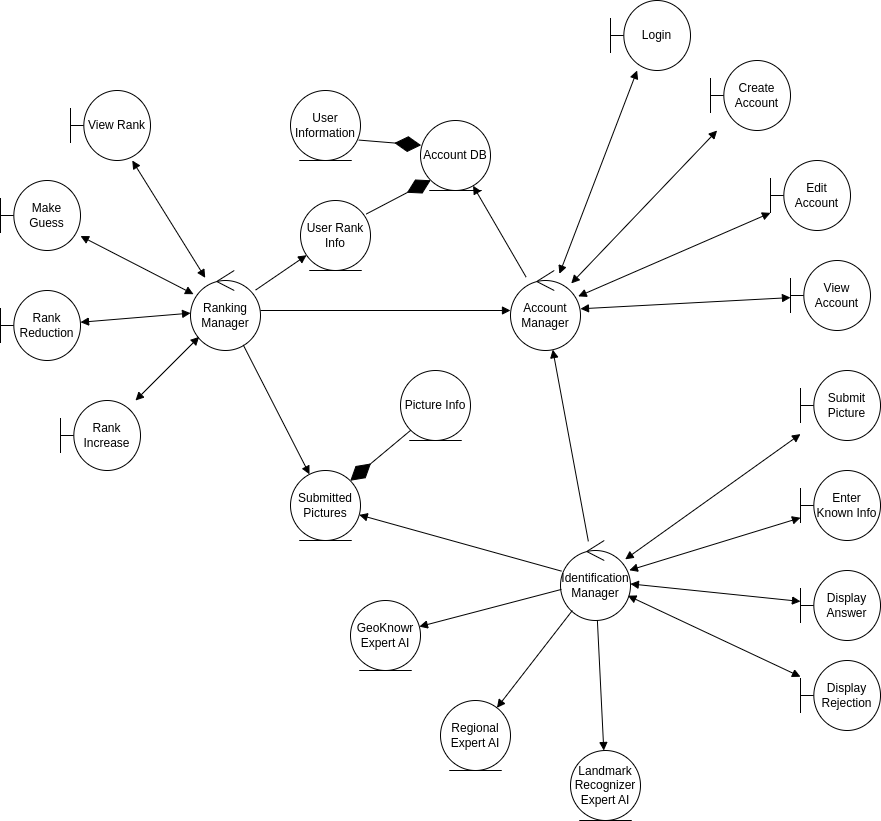

The diagram above was exported from draw.io. Its source (the exported page's mxGraphModel, read from the mxfile embedded in the PNG):
<mxGraphModel dx="1290" dy="530" grid="1" gridSize="10" guides="1" tooltips="1" connect="1" arrows="1" fold="1" page="1" pageScale="1" pageWidth="850" pageHeight="1100" math="0" shadow="0">
  <root>
    <mxCell id="0" />
    <mxCell id="1" parent="0" />
    <mxCell id="LKx00KGJcN1deFYme_hB-1" value="Account Manager" style="ellipse;shape=umlControl;whiteSpace=wrap;html=1;" parent="1" vertex="1">
      <mxGeometry x="530" y="290" width="70" height="80" as="geometry" />
    </mxCell>
    <mxCell id="LKx00KGJcN1deFYme_hB-2" value="Ranking Manager" style="ellipse;shape=umlControl;whiteSpace=wrap;html=1;" parent="1" vertex="1">
      <mxGeometry x="210" y="290" width="70" height="80" as="geometry" />
    </mxCell>
    <mxCell id="LKx00KGJcN1deFYme_hB-3" value="Identification Manager" style="ellipse;shape=umlControl;whiteSpace=wrap;html=1;" parent="1" vertex="1">
      <mxGeometry x="580" y="560" width="70" height="80" as="geometry" />
    </mxCell>
    <mxCell id="LKx00KGJcN1deFYme_hB-4" value="Account DB" style="ellipse;shape=umlEntity;whiteSpace=wrap;html=1;" parent="1" vertex="1">
      <mxGeometry x="440" y="140" width="70" height="70" as="geometry" />
    </mxCell>
    <mxCell id="LKx00KGJcN1deFYme_hB-5" value="User Information" style="ellipse;shape=umlEntity;whiteSpace=wrap;html=1;" parent="1" vertex="1">
      <mxGeometry x="310" y="110" width="70" height="70" as="geometry" />
    </mxCell>
    <mxCell id="LKx00KGJcN1deFYme_hB-6" value="" style="endArrow=diamondThin;endFill=1;endSize=24;html=1;rounded=0;entryX=0.01;entryY=0.353;entryDx=0;entryDy=0;entryPerimeter=0;exitX=0.975;exitY=0.708;exitDx=0;exitDy=0;exitPerimeter=0;" parent="1" source="LKx00KGJcN1deFYme_hB-5" target="LKx00KGJcN1deFYme_hB-4" edge="1">
      <mxGeometry width="160" relative="1" as="geometry">
        <mxPoint x="370" y="520" as="sourcePoint" />
        <mxPoint x="530" y="520" as="targetPoint" />
      </mxGeometry>
    </mxCell>
    <mxCell id="LKx00KGJcN1deFYme_hB-7" value="" style="endArrow=block;endFill=1;html=1;align=left;verticalAlign=top;rounded=0;" parent="1" source="LKx00KGJcN1deFYme_hB-2" target="LKx00KGJcN1deFYme_hB-1" edge="1">
      <mxGeometry x="-1" relative="1" as="geometry">
        <mxPoint x="310" y="330" as="sourcePoint" />
        <mxPoint x="530" y="520" as="targetPoint" />
      </mxGeometry>
    </mxCell>
    <mxCell id="LKx00KGJcN1deFYme_hB-9" value="" style="endArrow=block;endFill=1;html=1;align=left;verticalAlign=top;rounded=0;" parent="1" source="LKx00KGJcN1deFYme_hB-3" target="LKx00KGJcN1deFYme_hB-1" edge="1">
      <mxGeometry x="-1" relative="1" as="geometry">
        <mxPoint x="410" y="480" as="sourcePoint" />
        <mxPoint x="500" y="430" as="targetPoint" />
      </mxGeometry>
    </mxCell>
    <mxCell id="LKx00KGJcN1deFYme_hB-10" value="" style="endArrow=block;endFill=1;html=1;align=left;verticalAlign=top;rounded=0;" parent="1" source="LKx00KGJcN1deFYme_hB-1" target="LKx00KGJcN1deFYme_hB-4" edge="1">
      <mxGeometry x="-1" relative="1" as="geometry">
        <mxPoint x="486" y="476" as="sourcePoint" />
        <mxPoint x="558" y="377" as="targetPoint" />
      </mxGeometry>
    </mxCell>
    <mxCell id="LKx00KGJcN1deFYme_hB-12" value="User Rank Info" style="ellipse;shape=umlEntity;whiteSpace=wrap;html=1;" parent="1" vertex="1">
      <mxGeometry x="320" y="220" width="70" height="70" as="geometry" />
    </mxCell>
    <mxCell id="LKx00KGJcN1deFYme_hB-13" value="" style="endArrow=diamondThin;endFill=1;endSize=24;html=1;rounded=0;entryX=0;entryY=1;entryDx=0;entryDy=0;exitX=0.94;exitY=0.193;exitDx=0;exitDy=0;exitPerimeter=0;" parent="1" source="LKx00KGJcN1deFYme_hB-12" target="LKx00KGJcN1deFYme_hB-4" edge="1">
      <mxGeometry width="160" relative="1" as="geometry">
        <mxPoint x="399" y="539" as="sourcePoint" />
        <mxPoint x="472" y="518" as="targetPoint" />
      </mxGeometry>
    </mxCell>
    <mxCell id="LKx00KGJcN1deFYme_hB-14" value="" style="endArrow=block;endFill=1;html=1;align=left;verticalAlign=top;rounded=0;" parent="1" source="LKx00KGJcN1deFYme_hB-2" target="LKx00KGJcN1deFYme_hB-12" edge="1">
      <mxGeometry x="-1" relative="1" as="geometry">
        <mxPoint x="292" y="346" as="sourcePoint" />
        <mxPoint x="540" y="346" as="targetPoint" />
      </mxGeometry>
    </mxCell>
    <mxCell id="LKx00KGJcN1deFYme_hB-15" value="Submitted Pictures" style="ellipse;shape=umlEntity;whiteSpace=wrap;html=1;" parent="1" vertex="1">
      <mxGeometry x="310" y="490" width="70" height="70" as="geometry" />
    </mxCell>
    <mxCell id="LKx00KGJcN1deFYme_hB-16" value="Picture Info" style="ellipse;shape=umlEntity;whiteSpace=wrap;html=1;" parent="1" vertex="1">
      <mxGeometry x="420" y="390" width="70" height="70" as="geometry" />
    </mxCell>
    <mxCell id="LKx00KGJcN1deFYme_hB-17" value="" style="endArrow=diamondThin;endFill=1;endSize=24;html=1;rounded=0;entryX=1;entryY=0;entryDx=0;entryDy=0;exitX=0;exitY=1;exitDx=0;exitDy=0;" parent="1" source="LKx00KGJcN1deFYme_hB-16" target="LKx00KGJcN1deFYme_hB-15" edge="1">
      <mxGeometry width="160" relative="1" as="geometry">
        <mxPoint x="405" y="235" as="sourcePoint" />
        <mxPoint x="462" y="208" as="targetPoint" />
      </mxGeometry>
    </mxCell>
    <mxCell id="LKx00KGJcN1deFYme_hB-18" value="" style="endArrow=block;endFill=1;html=1;align=left;verticalAlign=top;rounded=0;" parent="1" source="LKx00KGJcN1deFYme_hB-2" target="LKx00KGJcN1deFYme_hB-15" edge="1">
      <mxGeometry x="-1" relative="1" as="geometry">
        <mxPoint x="292" y="346" as="sourcePoint" />
        <mxPoint x="540" y="346" as="targetPoint" />
      </mxGeometry>
    </mxCell>
    <mxCell id="LKx00KGJcN1deFYme_hB-19" value="" style="endArrow=block;endFill=1;html=1;align=left;verticalAlign=top;rounded=0;" parent="1" source="LKx00KGJcN1deFYme_hB-3" target="LKx00KGJcN1deFYme_hB-15" edge="1">
      <mxGeometry x="-1" relative="1" as="geometry">
        <mxPoint x="272" y="375" as="sourcePoint" />
        <mxPoint x="332" y="502" as="targetPoint" />
      </mxGeometry>
    </mxCell>
    <mxCell id="LKx00KGJcN1deFYme_hB-20" value="Login" style="shape=umlBoundary;whiteSpace=wrap;html=1;" parent="1" vertex="1">
      <mxGeometry x="630" y="20" width="80" height="70" as="geometry" />
    </mxCell>
    <mxCell id="LKx00KGJcN1deFYme_hB-21" value="Create Account" style="shape=umlBoundary;whiteSpace=wrap;html=1;" parent="1" vertex="1">
      <mxGeometry x="730" y="80" width="80" height="70" as="geometry" />
    </mxCell>
    <mxCell id="LKx00KGJcN1deFYme_hB-22" value="Edit Account" style="shape=umlBoundary;whiteSpace=wrap;html=1;" parent="1" vertex="1">
      <mxGeometry x="790" y="180" width="80" height="70" as="geometry" />
    </mxCell>
    <mxCell id="LKx00KGJcN1deFYme_hB-23" value="View Account" style="shape=umlBoundary;whiteSpace=wrap;html=1;" parent="1" vertex="1">
      <mxGeometry x="810" y="280" width="80" height="70" as="geometry" />
    </mxCell>
    <mxCell id="LKx00KGJcN1deFYme_hB-24" value="" style="endArrow=block;startArrow=block;endFill=1;startFill=1;html=1;rounded=0;" parent="1" source="LKx00KGJcN1deFYme_hB-1" target="LKx00KGJcN1deFYme_hB-20" edge="1">
      <mxGeometry width="160" relative="1" as="geometry">
        <mxPoint x="370" y="280" as="sourcePoint" />
        <mxPoint x="530" y="280" as="targetPoint" />
      </mxGeometry>
    </mxCell>
    <mxCell id="LKx00KGJcN1deFYme_hB-25" value="" style="endArrow=block;startArrow=block;endFill=1;startFill=1;html=1;rounded=0;" parent="1" source="LKx00KGJcN1deFYme_hB-1" target="LKx00KGJcN1deFYme_hB-21" edge="1">
      <mxGeometry width="160" relative="1" as="geometry">
        <mxPoint x="510" y="160" as="sourcePoint" />
        <mxPoint x="750" y="140" as="targetPoint" />
      </mxGeometry>
    </mxCell>
    <mxCell id="LKx00KGJcN1deFYme_hB-26" value="" style="endArrow=block;startArrow=block;endFill=1;startFill=1;html=1;rounded=0;" parent="1" source="LKx00KGJcN1deFYme_hB-1" target="LKx00KGJcN1deFYme_hB-22" edge="1">
      <mxGeometry width="160" relative="1" as="geometry">
        <mxPoint x="520" y="220" as="sourcePoint" />
        <mxPoint x="760" y="196" as="targetPoint" />
      </mxGeometry>
    </mxCell>
    <mxCell id="LKx00KGJcN1deFYme_hB-27" value="" style="endArrow=block;startArrow=block;endFill=1;startFill=1;html=1;rounded=0;" parent="1" source="LKx00KGJcN1deFYme_hB-1" target="LKx00KGJcN1deFYme_hB-23" edge="1">
      <mxGeometry width="160" relative="1" as="geometry">
        <mxPoint x="520" y="185" as="sourcePoint" />
        <mxPoint x="815" y="211" as="targetPoint" />
      </mxGeometry>
    </mxCell>
    <mxCell id="LKx00KGJcN1deFYme_hB-28" value="Submit Picture&lt;span style=&quot;color: rgba(0, 0, 0, 0); font-family: monospace; font-size: 0px; text-align: start; text-wrap-mode: nowrap;&quot;&gt;%3CmxGraphModel%3E%3Croot%3E%3CmxCell%20id%3D%220%22%2F%3E%3CmxCell%20id%3D%221%22%20parent%3D%220%22%2F%3E%3CmxCell%20id%3D%222%22%20value%3D%22View%20Account%22%20style%3D%22shape%3DumlBoundary%3BwhiteSpace%3Dwrap%3Bhtml%3D1%3B%22%20vertex%3D%221%22%20parent%3D%221%22%3E%3CmxGeometry%20x%3D%22810%22%20y%3D%22280%22%20width%3D%2280%22%20height%3D%2270%22%20as%3D%22geometry%22%2F%3E%3C%2FmxCell%3E%3C%2Froot%3E%3C%2FmxGraphModel%3E&lt;/span&gt;" style="shape=umlBoundary;whiteSpace=wrap;html=1;" parent="1" vertex="1">
      <mxGeometry x="820" y="390" width="80" height="70" as="geometry" />
    </mxCell>
    <mxCell id="LKx00KGJcN1deFYme_hB-29" value="Enter Known Info" style="shape=umlBoundary;whiteSpace=wrap;html=1;" parent="1" vertex="1">
      <mxGeometry x="820" y="490" width="80" height="70" as="geometry" />
    </mxCell>
    <mxCell id="LKx00KGJcN1deFYme_hB-30" value="Display Answer" style="shape=umlBoundary;whiteSpace=wrap;html=1;" parent="1" vertex="1">
      <mxGeometry x="820" y="590" width="80" height="70" as="geometry" />
    </mxCell>
    <mxCell id="LKx00KGJcN1deFYme_hB-31" value="Display Rejection" style="shape=umlBoundary;whiteSpace=wrap;html=1;" parent="1" vertex="1">
      <mxGeometry x="820" y="680" width="80" height="70" as="geometry" />
    </mxCell>
    <mxCell id="LKx00KGJcN1deFYme_hB-32" value="" style="endArrow=block;startArrow=block;endFill=1;startFill=1;html=1;rounded=0;" parent="1" source="LKx00KGJcN1deFYme_hB-3" target="LKx00KGJcN1deFYme_hB-28" edge="1">
      <mxGeometry width="160" relative="1" as="geometry">
        <mxPoint x="612" y="339" as="sourcePoint" />
        <mxPoint x="800" y="370" as="targetPoint" />
      </mxGeometry>
    </mxCell>
    <mxCell id="LKx00KGJcN1deFYme_hB-33" value="" style="endArrow=block;startArrow=block;endFill=1;startFill=1;html=1;rounded=0;" parent="1" source="LKx00KGJcN1deFYme_hB-3" target="LKx00KGJcN1deFYme_hB-29" edge="1">
      <mxGeometry width="160" relative="1" as="geometry">
        <mxPoint x="648" y="587" as="sourcePoint" />
        <mxPoint x="845" y="449" as="targetPoint" />
      </mxGeometry>
    </mxCell>
    <mxCell id="LKx00KGJcN1deFYme_hB-34" value="" style="endArrow=block;startArrow=block;endFill=1;startFill=1;html=1;rounded=0;" parent="1" source="LKx00KGJcN1deFYme_hB-3" target="LKx00KGJcN1deFYme_hB-30" edge="1">
      <mxGeometry width="160" relative="1" as="geometry">
        <mxPoint x="660" y="599" as="sourcePoint" />
        <mxPoint x="844" y="546" as="targetPoint" />
      </mxGeometry>
    </mxCell>
    <mxCell id="LKx00KGJcN1deFYme_hB-35" value="" style="endArrow=block;startArrow=block;endFill=1;startFill=1;html=1;rounded=0;" parent="1" source="LKx00KGJcN1deFYme_hB-3" target="LKx00KGJcN1deFYme_hB-31" edge="1">
      <mxGeometry width="160" relative="1" as="geometry">
        <mxPoint x="660" y="619" as="sourcePoint" />
        <mxPoint x="830" y="632" as="targetPoint" />
      </mxGeometry>
    </mxCell>
    <mxCell id="LKx00KGJcN1deFYme_hB-37" value="View Rank" style="shape=umlBoundary;whiteSpace=wrap;html=1;" parent="1" vertex="1">
      <mxGeometry x="90" y="110" width="80" height="70" as="geometry" />
    </mxCell>
    <mxCell id="LKx00KGJcN1deFYme_hB-38" value="Make Guess" style="shape=umlBoundary;whiteSpace=wrap;html=1;" parent="1" vertex="1">
      <mxGeometry x="20" y="200" width="80" height="70" as="geometry" />
    </mxCell>
    <mxCell id="LKx00KGJcN1deFYme_hB-39" value="Rank Reduction" style="shape=umlBoundary;whiteSpace=wrap;html=1;" parent="1" vertex="1">
      <mxGeometry x="20" y="310" width="80" height="70" as="geometry" />
    </mxCell>
    <mxCell id="LKx00KGJcN1deFYme_hB-40" value="Rank Increase" style="shape=umlBoundary;whiteSpace=wrap;html=1;" parent="1" vertex="1">
      <mxGeometry x="80" y="420" width="80" height="70" as="geometry" />
    </mxCell>
    <mxCell id="LKx00KGJcN1deFYme_hB-41" value="" style="endArrow=block;startArrow=block;endFill=1;startFill=1;html=1;rounded=0;" parent="1" source="LKx00KGJcN1deFYme_hB-2" target="LKx00KGJcN1deFYme_hB-37" edge="1">
      <mxGeometry width="160" relative="1" as="geometry">
        <mxPoint x="589" y="303" as="sourcePoint" />
        <mxPoint x="667" y="100" as="targetPoint" />
      </mxGeometry>
    </mxCell>
    <mxCell id="LKx00KGJcN1deFYme_hB-42" value="" style="endArrow=block;startArrow=block;endFill=1;startFill=1;html=1;rounded=0;" parent="1" source="LKx00KGJcN1deFYme_hB-2" target="LKx00KGJcN1deFYme_hB-38" edge="1">
      <mxGeometry width="160" relative="1" as="geometry">
        <mxPoint x="235" y="307" as="sourcePoint" />
        <mxPoint x="162" y="190" as="targetPoint" />
      </mxGeometry>
    </mxCell>
    <mxCell id="LKx00KGJcN1deFYme_hB-43" value="" style="endArrow=block;startArrow=block;endFill=1;startFill=1;html=1;rounded=0;" parent="1" source="LKx00KGJcN1deFYme_hB-2" target="LKx00KGJcN1deFYme_hB-39" edge="1">
      <mxGeometry width="160" relative="1" as="geometry">
        <mxPoint x="223" y="324" as="sourcePoint" />
        <mxPoint x="110" y="266" as="targetPoint" />
      </mxGeometry>
    </mxCell>
    <mxCell id="LKx00KGJcN1deFYme_hB-44" value="" style="endArrow=block;startArrow=block;endFill=1;startFill=1;html=1;rounded=0;" parent="1" source="LKx00KGJcN1deFYme_hB-2" target="LKx00KGJcN1deFYme_hB-40" edge="1">
      <mxGeometry width="160" relative="1" as="geometry">
        <mxPoint x="220" y="343" as="sourcePoint" />
        <mxPoint x="110" y="352" as="targetPoint" />
      </mxGeometry>
    </mxCell>
    <mxCell id="LKx00KGJcN1deFYme_hB-47" value="GeoKnowr Expert AI" style="ellipse;shape=umlEntity;whiteSpace=wrap;html=1;" parent="1" vertex="1">
      <mxGeometry x="370" y="620" width="70" height="70" as="geometry" />
    </mxCell>
    <mxCell id="LKx00KGJcN1deFYme_hB-48" value="Regional Expert AI" style="ellipse;shape=umlEntity;whiteSpace=wrap;html=1;" parent="1" vertex="1">
      <mxGeometry x="460" y="720" width="70" height="70" as="geometry" />
    </mxCell>
    <mxCell id="LKx00KGJcN1deFYme_hB-49" value="Landmark Recognizer Expert AI" style="ellipse;shape=umlEntity;whiteSpace=wrap;html=1;" parent="1" vertex="1">
      <mxGeometry x="590" y="770" width="70" height="70" as="geometry" />
    </mxCell>
    <mxCell id="LKx00KGJcN1deFYme_hB-50" value="" style="endArrow=block;endFill=1;html=1;align=left;verticalAlign=top;rounded=0;" parent="1" source="LKx00KGJcN1deFYme_hB-3" target="LKx00KGJcN1deFYme_hB-47" edge="1">
      <mxGeometry x="-1" relative="1" as="geometry">
        <mxPoint x="591" y="601" as="sourcePoint" />
        <mxPoint x="389" y="544" as="targetPoint" />
      </mxGeometry>
    </mxCell>
    <mxCell id="LKx00KGJcN1deFYme_hB-51" value="" style="endArrow=block;endFill=1;html=1;align=left;verticalAlign=top;rounded=0;" parent="1" source="LKx00KGJcN1deFYme_hB-3" target="LKx00KGJcN1deFYme_hB-48" edge="1">
      <mxGeometry x="-1" relative="1" as="geometry">
        <mxPoint x="591" y="619" as="sourcePoint" />
        <mxPoint x="449" y="656" as="targetPoint" />
      </mxGeometry>
    </mxCell>
    <mxCell id="LKx00KGJcN1deFYme_hB-52" value="" style="endArrow=block;endFill=1;html=1;align=left;verticalAlign=top;rounded=0;" parent="1" source="LKx00KGJcN1deFYme_hB-3" target="LKx00KGJcN1deFYme_hB-49" edge="1">
      <mxGeometry x="-1" relative="1" as="geometry">
        <mxPoint x="602" y="640" as="sourcePoint" />
        <mxPoint x="526" y="737" as="targetPoint" />
      </mxGeometry>
    </mxCell>
  </root>
</mxGraphModel>